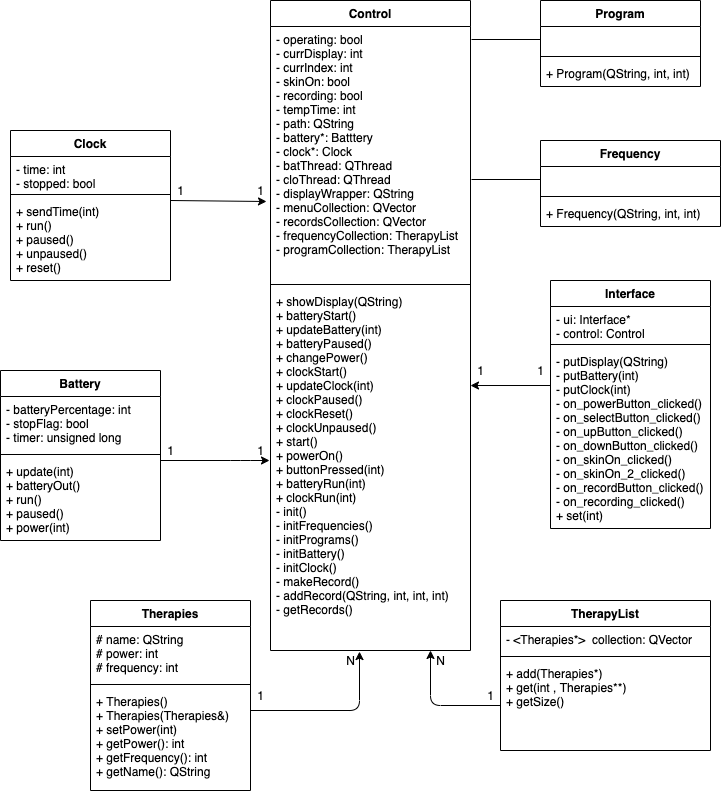

The diagram above was exported from draw.io. Its source (the exported page's mxGraphModel, read from the mxfile embedded in the PNG):
<mxGraphModel dx="1182" dy="528" grid="1" gridSize="10" guides="1" tooltips="1" connect="1" arrows="1" fold="1" page="1" pageScale="1" pageWidth="850" pageHeight="1100" math="0" shadow="0">
  <root>
    <mxCell id="0" />
    <mxCell id="1" parent="0" />
    <mxCell id="CLwN1j6OJK9A54SJAshE-2" value="Control" style="swimlane;fontStyle=1;align=center;verticalAlign=top;childLayout=stackLayout;horizontal=1;startSize=26;horizontalStack=0;resizeParent=1;resizeParentMax=0;resizeLast=0;collapsible=1;marginBottom=0;" vertex="1" parent="1">
      <mxGeometry x="360" y="200" width="200" height="650" as="geometry" />
    </mxCell>
    <mxCell id="CLwN1j6OJK9A54SJAshE-3" value="- operating: bool&#10;- currDisplay: int&#10;- currIndex: int&#10;- skinOn: bool&#10;- recording: bool&#10;- tempTime: int&#10;- path: QString&#10;- battery*: Batttery&#10;- clock*: Clock&#10;- batThread: QThread&#10;- cloThread: QThread&#10;- displayWrapper: QString&#10;- menuCollection: QVector&#10;- recordsCollection: QVector&#10;- frequencyCollection: TherapyList&#10;- programCollection: TherapyList" style="text;strokeColor=none;fillColor=none;align=left;verticalAlign=top;spacingLeft=4;spacingRight=4;overflow=hidden;rotatable=0;points=[[0,0.5],[1,0.5]];portConstraint=eastwest;" vertex="1" parent="CLwN1j6OJK9A54SJAshE-2">
      <mxGeometry y="26" width="200" height="254" as="geometry" />
    </mxCell>
    <mxCell id="CLwN1j6OJK9A54SJAshE-4" value="" style="line;strokeWidth=1;fillColor=none;align=left;verticalAlign=middle;spacingTop=-1;spacingLeft=3;spacingRight=3;rotatable=0;labelPosition=right;points=[];portConstraint=eastwest;" vertex="1" parent="CLwN1j6OJK9A54SJAshE-2">
      <mxGeometry y="280" width="200" height="8" as="geometry" />
    </mxCell>
    <mxCell id="CLwN1j6OJK9A54SJAshE-5" value="+ showDisplay(QString)&#10;+ batteryStart()&#10;+ updateBattery(int)&#10;+ batteryPaused()&#10;+ changePower()&#10;+ clockStart()&#10;+ updateClock(int)&#10;+ clockPaused()&#10;+ clockReset()&#10;+ clockUnpaused()&#10;+ start()&#10;+ powerOn()&#10;+ buttonPressed(int)&#10;+ batteryRun(int)&#10;+ clockRun(int)&#10;- init()&#10;- initFrequencies()&#10;- initPrograms()&#10;- initBattery()&#10;- initClock()&#10;- makeRecord()&#10;- addRecord(QString, int, int, int)&#10;- getRecords()&#10;" style="text;strokeColor=none;fillColor=none;align=left;verticalAlign=top;spacingLeft=4;spacingRight=4;overflow=hidden;rotatable=0;points=[[0,0.5],[1,0.5]];portConstraint=eastwest;" vertex="1" parent="CLwN1j6OJK9A54SJAshE-2">
      <mxGeometry y="288" width="200" height="362" as="geometry" />
    </mxCell>
    <mxCell id="CLwN1j6OJK9A54SJAshE-6" value="Clock" style="swimlane;fontStyle=1;align=center;verticalAlign=top;childLayout=stackLayout;horizontal=1;startSize=26;horizontalStack=0;resizeParent=1;resizeParentMax=0;resizeLast=0;collapsible=1;marginBottom=0;" vertex="1" parent="1">
      <mxGeometry x="100" y="330" width="160" height="150" as="geometry" />
    </mxCell>
    <mxCell id="CLwN1j6OJK9A54SJAshE-7" value="- time: int&#10;- stopped: bool&#10;&#10;" style="text;strokeColor=none;fillColor=none;align=left;verticalAlign=top;spacingLeft=4;spacingRight=4;overflow=hidden;rotatable=0;points=[[0,0.5],[1,0.5]];portConstraint=eastwest;" vertex="1" parent="CLwN1j6OJK9A54SJAshE-6">
      <mxGeometry y="26" width="160" height="34" as="geometry" />
    </mxCell>
    <mxCell id="CLwN1j6OJK9A54SJAshE-8" value="" style="line;strokeWidth=1;fillColor=none;align=left;verticalAlign=middle;spacingTop=-1;spacingLeft=3;spacingRight=3;rotatable=0;labelPosition=right;points=[];portConstraint=eastwest;" vertex="1" parent="CLwN1j6OJK9A54SJAshE-6">
      <mxGeometry y="60" width="160" height="8" as="geometry" />
    </mxCell>
    <mxCell id="CLwN1j6OJK9A54SJAshE-9" value="+ sendTime(int)&#10;+ run()&#10;+ paused()&#10;+ unpaused()&#10;+ reset()" style="text;strokeColor=none;fillColor=none;align=left;verticalAlign=top;spacingLeft=4;spacingRight=4;overflow=hidden;rotatable=0;points=[[0,0.5],[1,0.5]];portConstraint=eastwest;" vertex="1" parent="CLwN1j6OJK9A54SJAshE-6">
      <mxGeometry y="68" width="160" height="82" as="geometry" />
    </mxCell>
    <mxCell id="CLwN1j6OJK9A54SJAshE-10" value="Battery" style="swimlane;fontStyle=1;align=center;verticalAlign=top;childLayout=stackLayout;horizontal=1;startSize=26;horizontalStack=0;resizeParent=1;resizeParentMax=0;resizeLast=0;collapsible=1;marginBottom=0;" vertex="1" parent="1">
      <mxGeometry x="90" y="570" width="160" height="170" as="geometry" />
    </mxCell>
    <mxCell id="CLwN1j6OJK9A54SJAshE-11" value="- batteryPercentage: int&#10;- stopFlag: bool&#10;- timer: unsigned long" style="text;strokeColor=none;fillColor=none;align=left;verticalAlign=top;spacingLeft=4;spacingRight=4;overflow=hidden;rotatable=0;points=[[0,0.5],[1,0.5]];portConstraint=eastwest;" vertex="1" parent="CLwN1j6OJK9A54SJAshE-10">
      <mxGeometry y="26" width="160" height="54" as="geometry" />
    </mxCell>
    <mxCell id="CLwN1j6OJK9A54SJAshE-12" value="" style="line;strokeWidth=1;fillColor=none;align=left;verticalAlign=middle;spacingTop=-1;spacingLeft=3;spacingRight=3;rotatable=0;labelPosition=right;points=[];portConstraint=eastwest;" vertex="1" parent="CLwN1j6OJK9A54SJAshE-10">
      <mxGeometry y="80" width="160" height="8" as="geometry" />
    </mxCell>
    <mxCell id="CLwN1j6OJK9A54SJAshE-13" value="+ update(int)&#10;+ batteryOut()&#10;+ run()&#10;+ paused()&#10;+ power(int)&#10;&#10;" style="text;strokeColor=none;fillColor=none;align=left;verticalAlign=top;spacingLeft=4;spacingRight=4;overflow=hidden;rotatable=0;points=[[0,0.5],[1,0.5]];portConstraint=eastwest;" vertex="1" parent="CLwN1j6OJK9A54SJAshE-10">
      <mxGeometry y="88" width="160" height="82" as="geometry" />
    </mxCell>
    <mxCell id="CLwN1j6OJK9A54SJAshE-14" value="Frequency" style="swimlane;fontStyle=1;align=center;verticalAlign=top;childLayout=stackLayout;horizontal=1;startSize=26;horizontalStack=0;resizeParent=1;resizeParentMax=0;resizeLast=0;collapsible=1;marginBottom=0;" vertex="1" parent="1">
      <mxGeometry x="630" y="340" width="180" height="86" as="geometry" />
    </mxCell>
    <mxCell id="CLwN1j6OJK9A54SJAshE-15" value="  " style="text;strokeColor=none;fillColor=none;align=left;verticalAlign=top;spacingLeft=4;spacingRight=4;overflow=hidden;rotatable=0;points=[[0,0.5],[1,0.5]];portConstraint=eastwest;" vertex="1" parent="CLwN1j6OJK9A54SJAshE-14">
      <mxGeometry y="26" width="180" height="26" as="geometry" />
    </mxCell>
    <mxCell id="CLwN1j6OJK9A54SJAshE-16" value="" style="line;strokeWidth=1;fillColor=none;align=left;verticalAlign=middle;spacingTop=-1;spacingLeft=3;spacingRight=3;rotatable=0;labelPosition=right;points=[];portConstraint=eastwest;" vertex="1" parent="CLwN1j6OJK9A54SJAshE-14">
      <mxGeometry y="52" width="180" height="8" as="geometry" />
    </mxCell>
    <mxCell id="CLwN1j6OJK9A54SJAshE-17" value="+ Frequency(QString, int, int)" style="text;strokeColor=none;fillColor=none;align=left;verticalAlign=top;spacingLeft=4;spacingRight=4;overflow=hidden;rotatable=0;points=[[0,0.5],[1,0.5]];portConstraint=eastwest;" vertex="1" parent="CLwN1j6OJK9A54SJAshE-14">
      <mxGeometry y="60" width="180" height="26" as="geometry" />
    </mxCell>
    <mxCell id="CLwN1j6OJK9A54SJAshE-18" value="Interface" style="swimlane;fontStyle=1;align=center;verticalAlign=top;childLayout=stackLayout;horizontal=1;startSize=26;horizontalStack=0;resizeParent=1;resizeParentMax=0;resizeLast=0;collapsible=1;marginBottom=0;" vertex="1" parent="1">
      <mxGeometry x="640" y="480" width="160" height="248" as="geometry" />
    </mxCell>
    <mxCell id="CLwN1j6OJK9A54SJAshE-19" value="- ui: Interface*&#10;- control: Control" style="text;strokeColor=none;fillColor=none;align=left;verticalAlign=top;spacingLeft=4;spacingRight=4;overflow=hidden;rotatable=0;points=[[0,0.5],[1,0.5]];portConstraint=eastwest;" vertex="1" parent="CLwN1j6OJK9A54SJAshE-18">
      <mxGeometry y="26" width="160" height="34" as="geometry" />
    </mxCell>
    <mxCell id="CLwN1j6OJK9A54SJAshE-20" value="" style="line;strokeWidth=1;fillColor=none;align=left;verticalAlign=middle;spacingTop=-1;spacingLeft=3;spacingRight=3;rotatable=0;labelPosition=right;points=[];portConstraint=eastwest;" vertex="1" parent="CLwN1j6OJK9A54SJAshE-18">
      <mxGeometry y="60" width="160" height="8" as="geometry" />
    </mxCell>
    <mxCell id="CLwN1j6OJK9A54SJAshE-21" value="- putDisplay(QString)&#10;- putBattery(int)&#10;- putClock(int)&#10;- on_powerButton_clicked()&#10;- on_selectButton_clicked()&#10;- on_upButton_clicked()&#10;- on_downButton_clicked()&#10;- on_skinOn_clicked()&#10;- on_skinOn_2_clicked()&#10;- on_recordButton_clicked()&#10;- on_recording_clicked()&#10;+ set(int)" style="text;strokeColor=none;fillColor=none;align=left;verticalAlign=top;spacingLeft=4;spacingRight=4;overflow=hidden;rotatable=0;points=[[0,0.5],[1,0.5]];portConstraint=eastwest;" vertex="1" parent="CLwN1j6OJK9A54SJAshE-18">
      <mxGeometry y="68" width="160" height="180" as="geometry" />
    </mxCell>
    <mxCell id="CLwN1j6OJK9A54SJAshE-22" value="Program" style="swimlane;fontStyle=1;align=center;verticalAlign=top;childLayout=stackLayout;horizontal=1;startSize=26;horizontalStack=0;resizeParent=1;resizeParentMax=0;resizeLast=0;collapsible=1;marginBottom=0;" vertex="1" parent="1">
      <mxGeometry x="630" y="200" width="160" height="86" as="geometry" />
    </mxCell>
    <mxCell id="CLwN1j6OJK9A54SJAshE-23" value=" " style="text;strokeColor=none;fillColor=none;align=left;verticalAlign=top;spacingLeft=4;spacingRight=4;overflow=hidden;rotatable=0;points=[[0,0.5],[1,0.5]];portConstraint=eastwest;" vertex="1" parent="CLwN1j6OJK9A54SJAshE-22">
      <mxGeometry y="26" width="160" height="26" as="geometry" />
    </mxCell>
    <mxCell id="CLwN1j6OJK9A54SJAshE-24" value="" style="line;strokeWidth=1;fillColor=none;align=left;verticalAlign=middle;spacingTop=-1;spacingLeft=3;spacingRight=3;rotatable=0;labelPosition=right;points=[];portConstraint=eastwest;" vertex="1" parent="CLwN1j6OJK9A54SJAshE-22">
      <mxGeometry y="52" width="160" height="8" as="geometry" />
    </mxCell>
    <mxCell id="CLwN1j6OJK9A54SJAshE-25" value="+ Program(QString, int, int)" style="text;strokeColor=none;fillColor=none;align=left;verticalAlign=top;spacingLeft=4;spacingRight=4;overflow=hidden;rotatable=0;points=[[0,0.5],[1,0.5]];portConstraint=eastwest;" vertex="1" parent="CLwN1j6OJK9A54SJAshE-22">
      <mxGeometry y="60" width="160" height="26" as="geometry" />
    </mxCell>
    <mxCell id="CLwN1j6OJK9A54SJAshE-26" value="Therapies" style="swimlane;fontStyle=1;align=center;verticalAlign=top;childLayout=stackLayout;horizontal=1;startSize=26;horizontalStack=0;resizeParent=1;resizeParentMax=0;resizeLast=0;collapsible=1;marginBottom=0;" vertex="1" parent="1">
      <mxGeometry x="180" y="800" width="160" height="190" as="geometry" />
    </mxCell>
    <mxCell id="CLwN1j6OJK9A54SJAshE-27" value="# name: QString&#10;# power: int&#10;# frequency: int" style="text;strokeColor=none;fillColor=none;align=left;verticalAlign=top;spacingLeft=4;spacingRight=4;overflow=hidden;rotatable=0;points=[[0,0.5],[1,0.5]];portConstraint=eastwest;" vertex="1" parent="CLwN1j6OJK9A54SJAshE-26">
      <mxGeometry y="26" width="160" height="54" as="geometry" />
    </mxCell>
    <mxCell id="CLwN1j6OJK9A54SJAshE-28" value="" style="line;strokeWidth=1;fillColor=none;align=left;verticalAlign=middle;spacingTop=-1;spacingLeft=3;spacingRight=3;rotatable=0;labelPosition=right;points=[];portConstraint=eastwest;" vertex="1" parent="CLwN1j6OJK9A54SJAshE-26">
      <mxGeometry y="80" width="160" height="8" as="geometry" />
    </mxCell>
    <mxCell id="CLwN1j6OJK9A54SJAshE-29" value="+ Therapies()&#10;+ Therapies(Therapies&amp;)&#10;+ setPower(int)&#10;+ getPower(): int&#10;+ getFrequency(): int&#10;+ getName(): QString" style="text;strokeColor=none;fillColor=none;align=left;verticalAlign=top;spacingLeft=4;spacingRight=4;overflow=hidden;rotatable=0;points=[[0,0.5],[1,0.5]];portConstraint=eastwest;" vertex="1" parent="CLwN1j6OJK9A54SJAshE-26">
      <mxGeometry y="88" width="160" height="102" as="geometry" />
    </mxCell>
    <mxCell id="CLwN1j6OJK9A54SJAshE-30" value="TherapyList" style="swimlane;fontStyle=1;align=center;verticalAlign=top;childLayout=stackLayout;horizontal=1;startSize=26;horizontalStack=0;resizeParent=1;resizeParentMax=0;resizeLast=0;collapsible=1;marginBottom=0;" vertex="1" parent="1">
      <mxGeometry x="590" y="800" width="210" height="150" as="geometry" />
    </mxCell>
    <mxCell id="CLwN1j6OJK9A54SJAshE-31" value="- &lt;Therapies*&gt;  collection: QVector" style="text;strokeColor=none;fillColor=none;align=left;verticalAlign=top;spacingLeft=4;spacingRight=4;overflow=hidden;rotatable=0;points=[[0,0.5],[1,0.5]];portConstraint=eastwest;" vertex="1" parent="CLwN1j6OJK9A54SJAshE-30">
      <mxGeometry y="26" width="210" height="26" as="geometry" />
    </mxCell>
    <mxCell id="CLwN1j6OJK9A54SJAshE-32" value="" style="line;strokeWidth=1;fillColor=none;align=left;verticalAlign=middle;spacingTop=-1;spacingLeft=3;spacingRight=3;rotatable=0;labelPosition=right;points=[];portConstraint=eastwest;" vertex="1" parent="CLwN1j6OJK9A54SJAshE-30">
      <mxGeometry y="52" width="210" height="8" as="geometry" />
    </mxCell>
    <mxCell id="CLwN1j6OJK9A54SJAshE-33" value="+ add(Therapies*)&#10;+ get(int , Therapies**)&#10;+ getSize()" style="text;strokeColor=none;fillColor=none;align=left;verticalAlign=top;spacingLeft=4;spacingRight=4;overflow=hidden;rotatable=0;points=[[0,0.5],[1,0.5]];portConstraint=eastwest;" vertex="1" parent="CLwN1j6OJK9A54SJAshE-30">
      <mxGeometry y="60" width="210" height="90" as="geometry" />
    </mxCell>
    <mxCell id="CLwN1j6OJK9A54SJAshE-36" value="" style="endArrow=none;html=1;entryX=0;entryY=0.5;entryDx=0;entryDy=0;" edge="1" parent="1" target="CLwN1j6OJK9A54SJAshE-15">
      <mxGeometry width="50" height="50" relative="1" as="geometry">
        <mxPoint x="561" y="379" as="sourcePoint" />
        <mxPoint x="650" y="510" as="targetPoint" />
      </mxGeometry>
    </mxCell>
    <mxCell id="CLwN1j6OJK9A54SJAshE-41" value="" style="endArrow=none;html=1;entryX=0;entryY=0.5;entryDx=0;entryDy=0;" edge="1" parent="1" target="CLwN1j6OJK9A54SJAshE-23">
      <mxGeometry width="50" height="50" relative="1" as="geometry">
        <mxPoint x="561" y="239" as="sourcePoint" />
        <mxPoint x="620" y="240" as="targetPoint" />
      </mxGeometry>
    </mxCell>
    <mxCell id="CLwN1j6OJK9A54SJAshE-43" value="" style="endArrow=classic;html=1;entryX=-0.02;entryY=0.689;entryDx=0;entryDy=0;entryPerimeter=0;" edge="1" parent="1" target="CLwN1j6OJK9A54SJAshE-3">
      <mxGeometry width="50" height="50" relative="1" as="geometry">
        <mxPoint x="260" y="400" as="sourcePoint" />
        <mxPoint x="310" y="350" as="targetPoint" />
      </mxGeometry>
    </mxCell>
    <mxCell id="CLwN1j6OJK9A54SJAshE-44" value="" style="endArrow=classic;html=1;entryX=0.95;entryY=1;entryDx=0;entryDy=0;entryPerimeter=0;" edge="1" parent="1" target="CLwN1j6OJK9A54SJAshE-49">
      <mxGeometry width="50" height="50" relative="1" as="geometry">
        <mxPoint x="250" y="660" as="sourcePoint" />
        <mxPoint x="357" y="661" as="targetPoint" />
        <Array as="points">
          <mxPoint x="330" y="660" />
        </Array>
      </mxGeometry>
    </mxCell>
    <mxCell id="CLwN1j6OJK9A54SJAshE-47" value="" style="endArrow=classic;html=1;entryX=1;entryY=0.268;entryDx=0;entryDy=0;entryPerimeter=0;" edge="1" parent="1" target="CLwN1j6OJK9A54SJAshE-5">
      <mxGeometry width="50" height="50" relative="1" as="geometry">
        <mxPoint x="640" y="585" as="sourcePoint" />
        <mxPoint x="620" y="500" as="targetPoint" />
      </mxGeometry>
    </mxCell>
    <mxCell id="CLwN1j6OJK9A54SJAshE-48" value="1" style="text;html=1;align=center;verticalAlign=middle;resizable=0;points=[];autosize=1;" vertex="1" parent="1">
      <mxGeometry x="250" y="640" width="20" height="20" as="geometry" />
    </mxCell>
    <mxCell id="CLwN1j6OJK9A54SJAshE-49" value="1" style="text;html=1;align=center;verticalAlign=middle;resizable=0;points=[];autosize=1;" vertex="1" parent="1">
      <mxGeometry x="340" y="640" width="20" height="20" as="geometry" />
    </mxCell>
    <mxCell id="CLwN1j6OJK9A54SJAshE-50" value="1" style="text;html=1;align=center;verticalAlign=middle;resizable=0;points=[];autosize=1;" vertex="1" parent="1">
      <mxGeometry x="340" y="885" width="20" height="20" as="geometry" />
    </mxCell>
    <mxCell id="CLwN1j6OJK9A54SJAshE-55" value="" style="endArrow=classic;html=1;entryX=0.445;entryY=1.003;entryDx=0;entryDy=0;entryPerimeter=0;" edge="1" parent="1" target="CLwN1j6OJK9A54SJAshE-5">
      <mxGeometry width="50" height="50" relative="1" as="geometry">
        <mxPoint x="340" y="910" as="sourcePoint" />
        <mxPoint x="390" y="860" as="targetPoint" />
        <Array as="points">
          <mxPoint x="449" y="910" />
        </Array>
      </mxGeometry>
    </mxCell>
    <mxCell id="CLwN1j6OJK9A54SJAshE-56" value="" style="endArrow=classic;html=1;exitX=0;exitY=0.5;exitDx=0;exitDy=0;" edge="1" parent="1" source="CLwN1j6OJK9A54SJAshE-33">
      <mxGeometry width="50" height="50" relative="1" as="geometry">
        <mxPoint x="470" y="900" as="sourcePoint" />
        <mxPoint x="520" y="850" as="targetPoint" />
        <Array as="points">
          <mxPoint x="520" y="905" />
        </Array>
      </mxGeometry>
    </mxCell>
    <mxCell id="CLwN1j6OJK9A54SJAshE-57" value="N" style="text;html=1;align=center;verticalAlign=middle;resizable=0;points=[];autosize=1;" vertex="1" parent="1">
      <mxGeometry x="430" y="850" width="20" height="20" as="geometry" />
    </mxCell>
    <mxCell id="CLwN1j6OJK9A54SJAshE-58" value="1" style="text;html=1;align=center;verticalAlign=middle;resizable=0;points=[];autosize=1;" vertex="1" parent="1">
      <mxGeometry x="560" y="560" width="20" height="20" as="geometry" />
    </mxCell>
    <mxCell id="CLwN1j6OJK9A54SJAshE-59" value="1" style="text;html=1;align=center;verticalAlign=middle;resizable=0;points=[];autosize=1;" vertex="1" parent="1">
      <mxGeometry x="620" y="560" width="20" height="20" as="geometry" />
    </mxCell>
    <mxCell id="CLwN1j6OJK9A54SJAshE-60" value="1" style="text;html=1;align=center;verticalAlign=middle;resizable=0;points=[];autosize=1;" vertex="1" parent="1">
      <mxGeometry x="260" y="380" width="20" height="20" as="geometry" />
    </mxCell>
    <mxCell id="CLwN1j6OJK9A54SJAshE-61" value="1" style="text;html=1;align=center;verticalAlign=middle;resizable=0;points=[];autosize=1;" vertex="1" parent="1">
      <mxGeometry x="340" y="380" width="20" height="20" as="geometry" />
    </mxCell>
    <mxCell id="CLwN1j6OJK9A54SJAshE-64" value="N" style="text;html=1;align=center;verticalAlign=middle;resizable=0;points=[];autosize=1;" vertex="1" parent="1">
      <mxGeometry x="520" y="850" width="20" height="20" as="geometry" />
    </mxCell>
    <mxCell id="CLwN1j6OJK9A54SJAshE-65" value="1" style="text;html=1;align=center;verticalAlign=middle;resizable=0;points=[];autosize=1;" vertex="1" parent="1">
      <mxGeometry x="570" y="885" width="20" height="20" as="geometry" />
    </mxCell>
  </root>
</mxGraphModel>